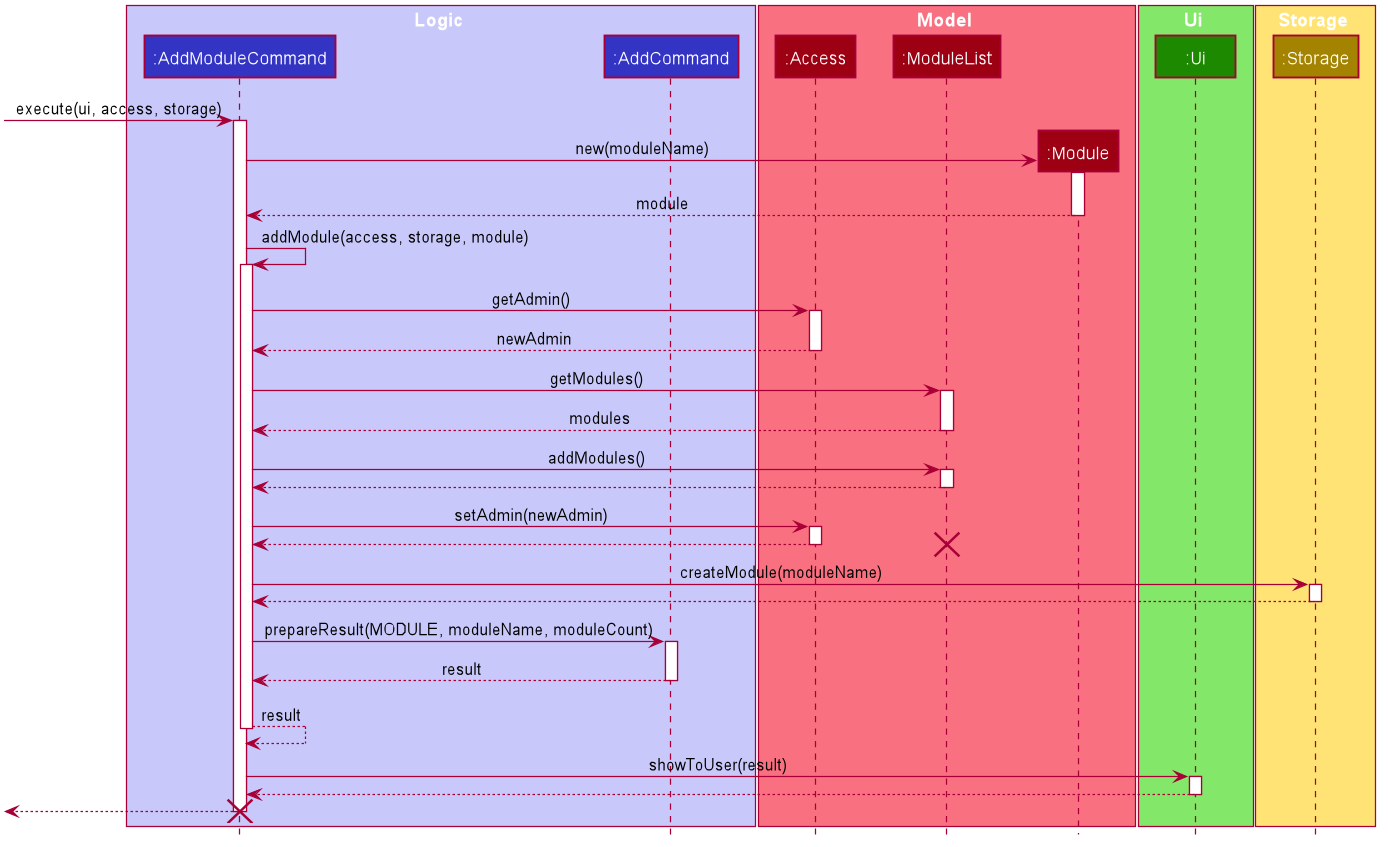

The diagram above was rendered by PlantUML. Its source (embedded in the PNG):
@startuml








skinparam BackgroundColor #FFFFFFF

skinparam Shadowing false

skinparam Class {
    FontColor #FFFFFF
    BorderThickness 1
    BorderColor #FFFFFF
    StereotypeFontColor #FFFFFF
    FontName Arial
}

skinparam Actor {
    BorderColor #000000
    Color #000000
    FontName Arial
}

skinparam Sequence {
    MessageAlign center
    BoxFontSize 15
    BoxPadding 0
    BoxFontColor #FFFFFF
    FontName Arial
}

skinparam Participant {
    FontColor #FFFFFFF
    Padding 20
}

skinparam MinClassWidth 50
skinparam ParticipantPadding 10
skinparam Shadowing false
skinparam DefaultTextAlignment center
skinparam packageStyle Rectangle
skinparam classAttributeIconSize 0
skinparam classAttributeFontColor white
skinparam classAttributeFontSize 12

hide footbox
hide members
hide circle

box Logic #C8C8FA
participant ":AddModuleCommand" as AddModuleCommand #3333C4
participant ":AddCommand" as AddCommand #3333C4
end box

box Model #F97181
participant ":Access" as Access #9D0012
participant ":ModuleList" as ModuleList #9D0012
participant ":Module" as Module #9D0012
end box

box Ui #83E769
participant ":Ui" as Ui #1D8900
end box

box Storage #FFE374
participant ":Storage" as Storage #A38300
end box

-> AddModuleCommand ++ : execute(ui, access, storage)
create Module
AddModuleCommand -> Module ++ : new(moduleName)
return module
AddModuleCommand -> AddModuleCommand ++ : addModule(access, storage, module)
AddModuleCommand -> Access ++ : getAdmin()
return newAdmin
AddModuleCommand -> ModuleList ++ : getModules()
return modules
AddModuleCommand -> ModuleList ++ : addModules()
return
AddModuleCommand -> Access ++ : setAdmin(newAdmin)
return
destroy ModuleList
AddModuleCommand -> Storage ++: createModule(moduleName)
return
AddModuleCommand -> AddCommand ++: prepareResult(MODULE, moduleName, moduleCount)
return result
return result
AddModuleCommand -> Ui ++ : showToUser(result)
return
return
destroy AddModuleCommand
@enduml